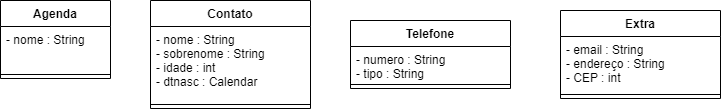

The diagram above was exported from draw.io. Its source (the exported page's mxGraphModel, read from the mxfile embedded in the PNG):
<mxGraphModel dx="1654" dy="444" grid="1" gridSize="10" guides="1" tooltips="1" connect="1" arrows="1" fold="1" page="1" pageScale="1" pageWidth="827" pageHeight="1169" math="0" shadow="0">
  <root>
    <mxCell id="WIyWlLk6GJQsqaUBKTNV-0" />
    <mxCell id="WIyWlLk6GJQsqaUBKTNV-1" parent="WIyWlLk6GJQsqaUBKTNV-0" />
    <mxCell id="UQQstBF3X_MwAVgxKx8N-16" value="Agenda" style="swimlane;fontStyle=1;align=center;verticalAlign=top;childLayout=stackLayout;horizontal=1;startSize=26;horizontalStack=0;resizeParent=1;resizeParentMax=0;resizeLast=0;collapsible=1;marginBottom=0;" parent="WIyWlLk6GJQsqaUBKTNV-1" vertex="1">
      <mxGeometry x="-160" y="200" width="110" height="78" as="geometry" />
    </mxCell>
    <mxCell id="UQQstBF3X_MwAVgxKx8N-17" value="- nome : String" style="text;strokeColor=none;fillColor=none;align=left;verticalAlign=top;spacingLeft=4;spacingRight=4;overflow=hidden;rotatable=0;points=[[0,0.5],[1,0.5]];portConstraint=eastwest;" parent="UQQstBF3X_MwAVgxKx8N-16" vertex="1">
      <mxGeometry y="26" width="110" height="44" as="geometry" />
    </mxCell>
    <mxCell id="UQQstBF3X_MwAVgxKx8N-18" value="" style="line;strokeWidth=1;fillColor=none;align=left;verticalAlign=middle;spacingTop=-1;spacingLeft=3;spacingRight=3;rotatable=0;labelPosition=right;points=[];portConstraint=eastwest;" parent="UQQstBF3X_MwAVgxKx8N-16" vertex="1">
      <mxGeometry y="70" width="110" height="8" as="geometry" />
    </mxCell>
    <mxCell id="jjvkTMvd4c5H5euHCTF8-3" style="edgeStyle=orthogonalEdgeStyle;rounded=0;orthogonalLoop=1;jettySize=auto;html=1;exitX=1;exitY=0.5;exitDx=0;exitDy=0;" parent="UQQstBF3X_MwAVgxKx8N-16" source="UQQstBF3X_MwAVgxKx8N-17" target="UQQstBF3X_MwAVgxKx8N-17" edge="1">
      <mxGeometry relative="1" as="geometry" />
    </mxCell>
    <mxCell id="UQQstBF3X_MwAVgxKx8N-28" value="Telefone" style="swimlane;fontStyle=1;align=center;verticalAlign=top;childLayout=stackLayout;horizontal=1;startSize=26;horizontalStack=0;resizeParent=1;resizeParentMax=0;resizeLast=0;collapsible=1;marginBottom=0;" parent="WIyWlLk6GJQsqaUBKTNV-1" vertex="1">
      <mxGeometry x="190" y="220" width="160" height="68" as="geometry" />
    </mxCell>
    <mxCell id="UQQstBF3X_MwAVgxKx8N-29" value="- numero : String&#10;- tipo : String" style="text;strokeColor=none;fillColor=none;align=left;verticalAlign=top;spacingLeft=4;spacingRight=4;overflow=hidden;rotatable=0;points=[[0,0.5],[1,0.5]];portConstraint=eastwest;" parent="UQQstBF3X_MwAVgxKx8N-28" vertex="1">
      <mxGeometry y="26" width="160" height="34" as="geometry" />
    </mxCell>
    <mxCell id="UQQstBF3X_MwAVgxKx8N-30" value="" style="line;strokeWidth=1;fillColor=none;align=left;verticalAlign=middle;spacingTop=-1;spacingLeft=3;spacingRight=3;rotatable=0;labelPosition=right;points=[];portConstraint=eastwest;" parent="UQQstBF3X_MwAVgxKx8N-28" vertex="1">
      <mxGeometry y="60" width="160" height="8" as="geometry" />
    </mxCell>
    <mxCell id="UQQstBF3X_MwAVgxKx8N-32" value="Contato" style="swimlane;fontStyle=1;align=center;verticalAlign=top;childLayout=stackLayout;horizontal=1;startSize=26;horizontalStack=0;resizeParent=1;resizeParentMax=0;resizeLast=0;collapsible=1;marginBottom=0;" parent="WIyWlLk6GJQsqaUBKTNV-1" vertex="1">
      <mxGeometry x="-10" y="200" width="160" height="108" as="geometry" />
    </mxCell>
    <mxCell id="UQQstBF3X_MwAVgxKx8N-33" value="- nome : String&#10;- sobrenome : String&#10;- idade : int&#10;- dtnasc : Calendar" style="text;strokeColor=none;fillColor=none;align=left;verticalAlign=top;spacingLeft=4;spacingRight=4;overflow=hidden;rotatable=0;points=[[0,0.5],[1,0.5]];portConstraint=eastwest;" parent="UQQstBF3X_MwAVgxKx8N-32" vertex="1">
      <mxGeometry y="26" width="160" height="74" as="geometry" />
    </mxCell>
    <mxCell id="UQQstBF3X_MwAVgxKx8N-34" value="" style="line;strokeWidth=1;fillColor=none;align=left;verticalAlign=middle;spacingTop=-1;spacingLeft=3;spacingRight=3;rotatable=0;labelPosition=right;points=[];portConstraint=eastwest;" parent="UQQstBF3X_MwAVgxKx8N-32" vertex="1">
      <mxGeometry y="100" width="160" height="8" as="geometry" />
    </mxCell>
    <mxCell id="jjvkTMvd4c5H5euHCTF8-0" value="Extra" style="swimlane;fontStyle=1;align=center;verticalAlign=top;childLayout=stackLayout;horizontal=1;startSize=26;horizontalStack=0;resizeParent=1;resizeParentMax=0;resizeLast=0;collapsible=1;marginBottom=0;" parent="WIyWlLk6GJQsqaUBKTNV-1" vertex="1">
      <mxGeometry x="400" y="210" width="160" height="88" as="geometry" />
    </mxCell>
    <mxCell id="jjvkTMvd4c5H5euHCTF8-1" value="- email : String&#10;- endereço : String&#10;- CEP : int&#10;" style="text;strokeColor=none;fillColor=none;align=left;verticalAlign=top;spacingLeft=4;spacingRight=4;overflow=hidden;rotatable=0;points=[[0,0.5],[1,0.5]];portConstraint=eastwest;" parent="jjvkTMvd4c5H5euHCTF8-0" vertex="1">
      <mxGeometry y="26" width="160" height="54" as="geometry" />
    </mxCell>
    <mxCell id="jjvkTMvd4c5H5euHCTF8-2" value="" style="line;strokeWidth=1;fillColor=none;align=left;verticalAlign=middle;spacingTop=-1;spacingLeft=3;spacingRight=3;rotatable=0;labelPosition=right;points=[];portConstraint=eastwest;" parent="jjvkTMvd4c5H5euHCTF8-0" vertex="1">
      <mxGeometry y="80" width="160" height="8" as="geometry" />
    </mxCell>
  </root>
</mxGraphModel>